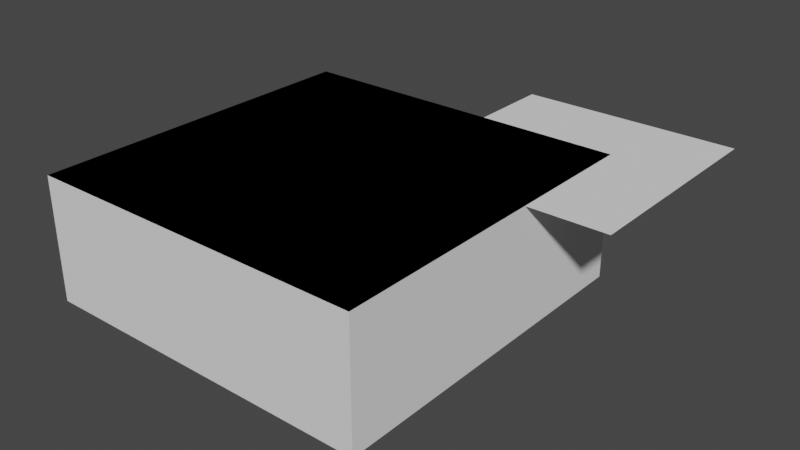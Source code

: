 # Source: untitled.blend  (saved by Blender 2.82.7; exported with 4.5.12 LTS)
import bpy
from mathutils import Matrix  # noqa: F401  (used for matrix-valued properties, if any)

bpy.ops.wm.read_factory_settings(use_empty=True)
scene = bpy.context.scene
scene.name = 'Scene'

# ---- collections
col_soc_internal = bpy.data.collections.new('SOC_Internal'); scene.collection.children.link(col_soc_internal)
col_soc_solid = bpy.data.collections.new('SOC_Solid'); col_soc_internal.children.link(col_soc_solid)

# ---- world
world_world = bpy.data.worlds.new('World'); scene.world = world_world
world_world.use_nodes = True; world_world.node_tree.nodes.clear()
_N = world_world.node_tree.nodes; _L = world_world.node_tree.links
n0 = _N.new('ShaderNodeOutputWorld'); n0.name = 'World Output'; n0.location = (300, 300)
n1 = _N.new('ShaderNodeBackground'); n1.name = 'Background'; n1.location = (10, 300)
n1.inputs[0].default_value = (0.05088, 0.05088, 0.05088, 1.0)
_L.new(n1.outputs[0], n0.inputs[0])
n0.is_active_output = True
world_world.color = (0.05088, 0.05088, 0.05088)
world_world.use_sun_shadow = False
world_world.sun_shadow_jitter_overblur = 0.0

# ---- meshes
me_plane = bpy.data.meshes.new('Plane')
me_plane.from_pydata([(-25.0, -25.0, 0.0), (25.0, -25.0, 0.0), (-25.0, 25.0, 0.0), (25.0, 25.0, 0.0)], [], [(0, 1, 3, 2)])
_uv = me_plane.uv_layers.new(name='UVMap')
_uv.uv.foreach_set('vector', [0.0, 0.0, 1.0, 0.0, 1.0, 1.0, 0.0, 1.0])
me_plane.use_remesh_fix_poles = True
me_plane.use_remesh_preserve_attributes = False
me_plane.use_mirror_vertex_groups = False
me_plane.update()
me_plane_001 = bpy.data.meshes.new('Plane.001')
me_plane_001.from_pydata([(-25.0, -25.0, 0.0), (25.0, -25.0, 0.0), (-25.0, 25.0, 0.0), (25.0, 25.0, 0.0)], [], [(0, 1, 3, 2)])
_uv = me_plane_001.uv_layers.new(name='UVMap')
_uv.uv.foreach_set('vector', [0.0, 0.0, 1.0, 0.0, 1.0, 1.0, 0.0, 1.0])
me_plane_001.use_remesh_fix_poles = True
me_plane_001.use_remesh_preserve_attributes = False
me_plane_001.use_mirror_vertex_groups = False
me_plane_001.update()
me_mesh_002 = bpy.data.meshes.new('Mesh.002')
me_mesh_002.from_pydata([(25.0, -25.0, 0.0), (25.0, 25.0, 0.0), (-25.0, 25.0, 0.0), (-25.0, -25.0, 0.0)], [], [(0, 1, 2, 3)])
me_mesh_002.use_remesh_fix_poles = True
me_mesh_002.use_remesh_preserve_attributes = False
me_mesh_002.use_mirror_vertex_groups = False
me_mesh_002.update()

# ---- objects
ob_plane = bpy.data.objects.new('Plane', me_plane)
ob_plane_001 = bpy.data.objects.new('Plane.001', me_plane_001)
ob_soc_plane_body = bpy.data.objects.new('SOC_Plane.body', me_mesh_002)

# ---- transforms, parenting, visibility, modifiers, constraints
ob_plane.location = (0.0, -47.88, 0.0)
ob_plane.scale = (1.591, 1.591, 1.591)
ob_plane.display_type = 'WIRE'
ob_plane.lineart.crease_threshold = 0.0
ob_plane_001.location = (32.91, -14.19, 0.0)
ob_plane_001.display_type = 'WIRE'
ob_plane_001.lineart.crease_threshold = 0.0
ob_soc_plane_body.location = (0.0, -47.88, 0.0)
ob_soc_plane_body.scale = (1.591, 1.591, 1.591)
ob_soc_plane_body.lineart.crease_threshold = 0.0
_m = ob_soc_plane_body.modifiers.new('SOC_Solidify', 'SOLIDIFY')
_m.thickness = 18.0
_m.nonmanifold_merge_threshold = 0.0003

# ---- collection membership
scene.collection.objects.link(ob_plane)
scene.collection.objects.link(ob_plane_001)
col_soc_solid.objects.link(ob_soc_plane_body)

# ---- scene / render settings (as saved in the file)
scene.frame_start = 1; scene.frame_end = 250; scene.frame_set(1)
scene.render.engine = 'BLENDER_EEVEE_NEXT'
scene.cycles.use_denoising = False
scene.cycles.samples = 128
scene.cycles.sampling_pattern = 'TABULATED_SOBOL'
scene.cycles.use_adaptive_sampling = False
scene.cycles.use_light_tree = False
scene.view_settings.view_transform = 'Filmic'
scene.unit_settings.scale_length = 0.001
bpy.context.view_layer.update()

# ---- added for rendering (the .blend has no active camera and no usable light): camera, sun
cam_auto = bpy.data.cameras.new('AutoCamera')
cam_auto.lens = 50.0
cam_auto.sensor_width = 36.0
cam_auto.clip_end = 2299.78
ob_auto_camera = bpy.data.objects.new('AutoCamera', cam_auto)
scene.collection.objects.link(ob_auto_camera)
ob_auto_camera.location = (140.109, -195.675, 90.5135)
ob_auto_camera.rotation_euler = (1.09748, -7.21219e-08, 0.694738)
scene.camera = ob_auto_camera
light_auto_sun = bpy.data.lights.new('AutoSun', 'SUN')
light_auto_sun.energy = 3.0
light_auto_sun.angle = 0.0523599
ob_auto_sun = bpy.data.objects.new('AutoSun', light_auto_sun)
scene.collection.objects.link(ob_auto_sun)
ob_auto_sun.rotation_euler = (0.872665, 0.174533, 0.523599)
bpy.context.view_layer.update()
